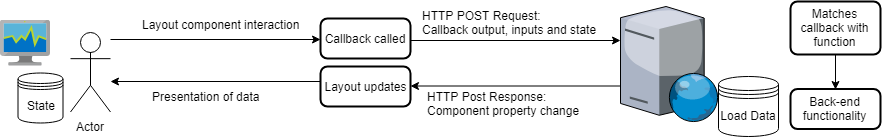

The diagram above was exported from draw.io. Its source (the exported page's mxGraphModel, read from the mxfile embedded in the PNG):
<mxGraphModel dx="1837" dy="501" grid="1" gridSize="10" guides="1" tooltips="1" connect="1" arrows="1" fold="1" page="1" pageScale="1" pageWidth="827" pageHeight="1169" math="0" shadow="0">
  <root>
    <mxCell id="0" />
    <mxCell id="1" parent="0" />
    <mxCell id="e7V0-JHY7wYGsC-Ev623-38" value="Actor" style="shape=umlActor;verticalLabelPosition=bottom;labelBackgroundColor=#ffffff;verticalAlign=top;html=1;outlineConnect=0;flipH=0;" parent="1" vertex="1">
      <mxGeometry x="50" y="230.5" width="40" height="80" as="geometry" />
    </mxCell>
    <mxCell id="e7V0-JHY7wYGsC-Ev623-39" value="Callback called" style="rounded=1;whiteSpace=wrap;html=1;absoluteArcSize=1;arcSize=14;strokeWidth=2;flipH=0;" parent="1" vertex="1">
      <mxGeometry x="300" y="217" width="90" height="40" as="geometry" />
    </mxCell>
    <mxCell id="e7V0-JHY7wYGsC-Ev623-43" value="" style="endArrow=classic;html=1;exitX=1;exitY=0.5;exitDx=0;exitDy=0;" parent="1" edge="1">
      <mxGeometry width="50" height="50" relative="1" as="geometry">
        <mxPoint x="390" y="239" as="sourcePoint" />
        <mxPoint x="600" y="239" as="targetPoint" />
      </mxGeometry>
    </mxCell>
    <mxCell id="e7V0-JHY7wYGsC-Ev623-45" value="" style="aspect=fixed;html=1;perimeter=none;align=center;shadow=0;dashed=0;image;fontSize=12;image=img/lib/mscae/ProcessExplorer.svg;" parent="1" vertex="1">
      <mxGeometry x="-20" y="218.5" width="50" height="46" as="geometry" />
    </mxCell>
    <mxCell id="e7V0-JHY7wYGsC-Ev623-52" value="State&lt;br&gt;" style="shape=datastore;whiteSpace=wrap;html=1;" parent="1" vertex="1">
      <mxGeometry x="-2.5" y="271.5" width="45" height="50" as="geometry" />
    </mxCell>
    <mxCell id="e7V0-JHY7wYGsC-Ev623-62" value="HTTP POST Request: &lt;br&gt;Callback output, inputs&amp;nbsp;and state&lt;br&gt;&amp;nbsp;" style="text;html=1;resizable=0;points=[];autosize=1;align=left;verticalAlign=top;spacingTop=-4;" parent="1" vertex="1">
      <mxGeometry x="400" y="205" width="190" height="40" as="geometry" />
    </mxCell>
    <mxCell id="e7V0-JHY7wYGsC-Ev623-68" value="" style="verticalLabelPosition=bottom;aspect=fixed;html=1;verticalAlign=top;strokeColor=none;align=center;outlineConnect=0;shape=mxgraph.citrix.web_server;" parent="1" vertex="1">
      <mxGeometry x="600" y="205" width="98" height="115" as="geometry" />
    </mxCell>
    <mxCell id="e7V0-JHY7wYGsC-Ev623-9" value="Load Data" style="shape=datastore;whiteSpace=wrap;html=1;" parent="1" vertex="1">
      <mxGeometry x="698" y="275" width="60" height="60" as="geometry" />
    </mxCell>
    <mxCell id="e7V0-JHY7wYGsC-Ev623-73" value="Layout updates" style="rounded=1;whiteSpace=wrap;html=1;absoluteArcSize=1;arcSize=14;strokeWidth=2;flipH=0;" parent="1" vertex="1">
      <mxGeometry x="300" y="265" width="90" height="40" as="geometry" />
    </mxCell>
    <mxCell id="e7V0-JHY7wYGsC-Ev623-87" style="edgeStyle=orthogonalEdgeStyle;rounded=0;orthogonalLoop=1;jettySize=auto;html=1;exitX=0.5;exitY=1;exitDx=0;exitDy=0;entryX=0.5;entryY=0;entryDx=0;entryDy=0;" parent="1" source="e7V0-JHY7wYGsC-Ev623-78" target="e7V0-JHY7wYGsC-Ev623-86" edge="1">
      <mxGeometry relative="1" as="geometry" />
    </mxCell>
    <mxCell id="e7V0-JHY7wYGsC-Ev623-78" value="Matches callback with function" style="rounded=1;whiteSpace=wrap;html=1;absoluteArcSize=1;arcSize=14;strokeWidth=2;flipH=0;" parent="1" vertex="1">
      <mxGeometry x="770" y="200" width="90" height="53" as="geometry" />
    </mxCell>
    <mxCell id="e7V0-JHY7wYGsC-Ev623-79" value="" style="endArrow=classic;html=1;exitX=1;exitY=0.5;exitDx=0;exitDy=0;" parent="1" edge="1">
      <mxGeometry width="50" height="50" relative="1" as="geometry">
        <mxPoint x="600" y="284.5" as="sourcePoint" />
        <mxPoint x="390" y="284.5" as="targetPoint" />
      </mxGeometry>
    </mxCell>
    <mxCell id="e7V0-JHY7wYGsC-Ev623-80" value="HTTP Post Response: &lt;br&gt;Component property change&lt;br&gt;" style="text;html=1;resizable=0;points=[];autosize=1;align=left;verticalAlign=top;spacingTop=-4;" parent="1" vertex="1">
      <mxGeometry x="405" y="286" width="170" height="30" as="geometry" />
    </mxCell>
    <mxCell id="e7V0-JHY7wYGsC-Ev623-86" value="Back-end functionality" style="rounded=1;whiteSpace=wrap;html=1;absoluteArcSize=1;arcSize=14;strokeWidth=2;flipH=0;" parent="1" vertex="1">
      <mxGeometry x="770" y="287.5" width="90" height="40" as="geometry" />
    </mxCell>
    <mxCell id="e7V0-JHY7wYGsC-Ev623-91" value="" style="endArrow=classic;html=1;exitX=1;exitY=0.5;exitDx=0;exitDy=0;" parent="1" edge="1">
      <mxGeometry width="50" height="50" relative="1" as="geometry">
        <mxPoint x="90" y="238" as="sourcePoint" />
        <mxPoint x="300" y="238" as="targetPoint" />
      </mxGeometry>
    </mxCell>
    <mxCell id="e7V0-JHY7wYGsC-Ev623-92" value="" style="endArrow=classic;html=1;exitX=1;exitY=0.5;exitDx=0;exitDy=0;" parent="1" edge="1">
      <mxGeometry width="50" height="50" relative="1" as="geometry">
        <mxPoint x="300" y="280" as="sourcePoint" />
        <mxPoint x="90" y="280" as="targetPoint" />
      </mxGeometry>
    </mxCell>
    <mxCell id="e7V0-JHY7wYGsC-Ev623-93" value="Presentation of data&lt;br&gt;" style="text;html=1;" parent="1" vertex="1">
      <mxGeometry x="130" y="281.5" width="110" height="30" as="geometry" />
    </mxCell>
    <mxCell id="7lCdt5rXCDqF2Mdf1SiD-6" value="Layout component interaction&lt;br&gt;" style="text;html=1;" vertex="1" parent="1">
      <mxGeometry x="120" y="210" width="110" height="30" as="geometry" />
    </mxCell>
  </root>
</mxGraphModel>